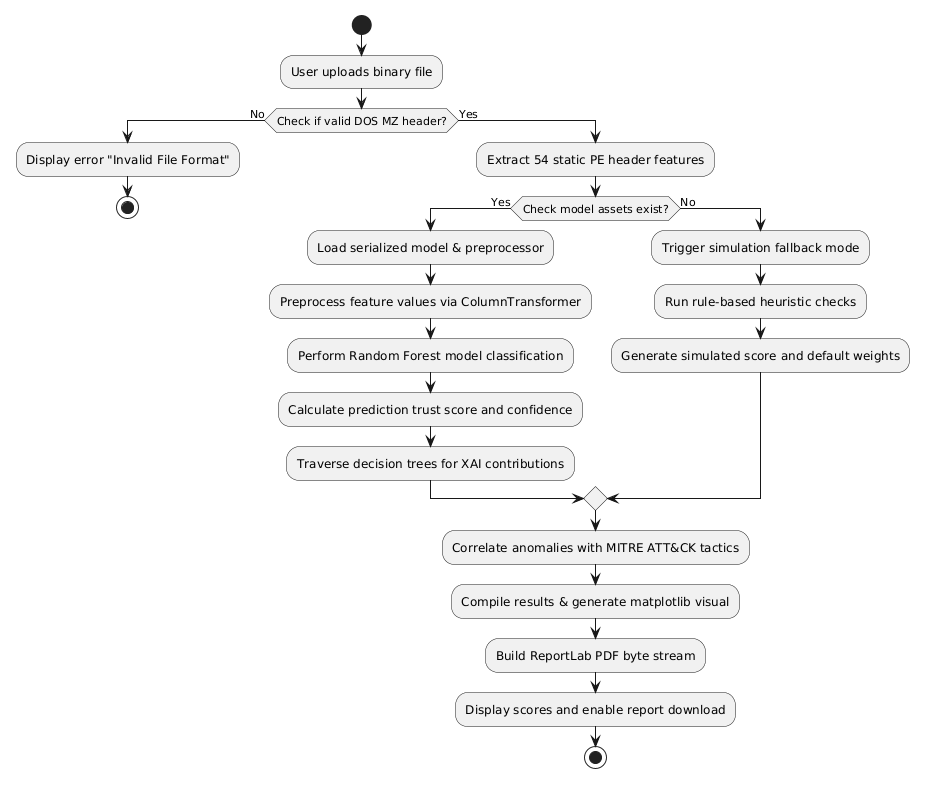

The diagram above was rendered by PlantUML. Its source (embedded in the PNG):
@startuml
start
:User uploads binary file;
if (Check if valid DOS MZ header?) then (No)
  :Display error "Invalid File Format";
  stop
else (Yes)
  :Extract 54 static PE header features;
  if (Check model assets exist?) then (Yes)
    :Load serialized model & preprocessor;
    :Preprocess feature values via ColumnTransformer;
    :Perform Random Forest model classification;
    :Calculate prediction trust score and confidence;
    :Traverse decision trees for XAI contributions;
  else (No)
    :Trigger simulation fallback mode;
    :Run rule-based heuristic checks;
    :Generate simulated score and default weights;
  endif
  :Correlate anomalies with MITRE ATT&CK tactics;
  :Compile results & generate matplotlib visual;
  :Build ReportLab PDF byte stream;
  :Display scores and enable report download;
  stop
endif
@endum